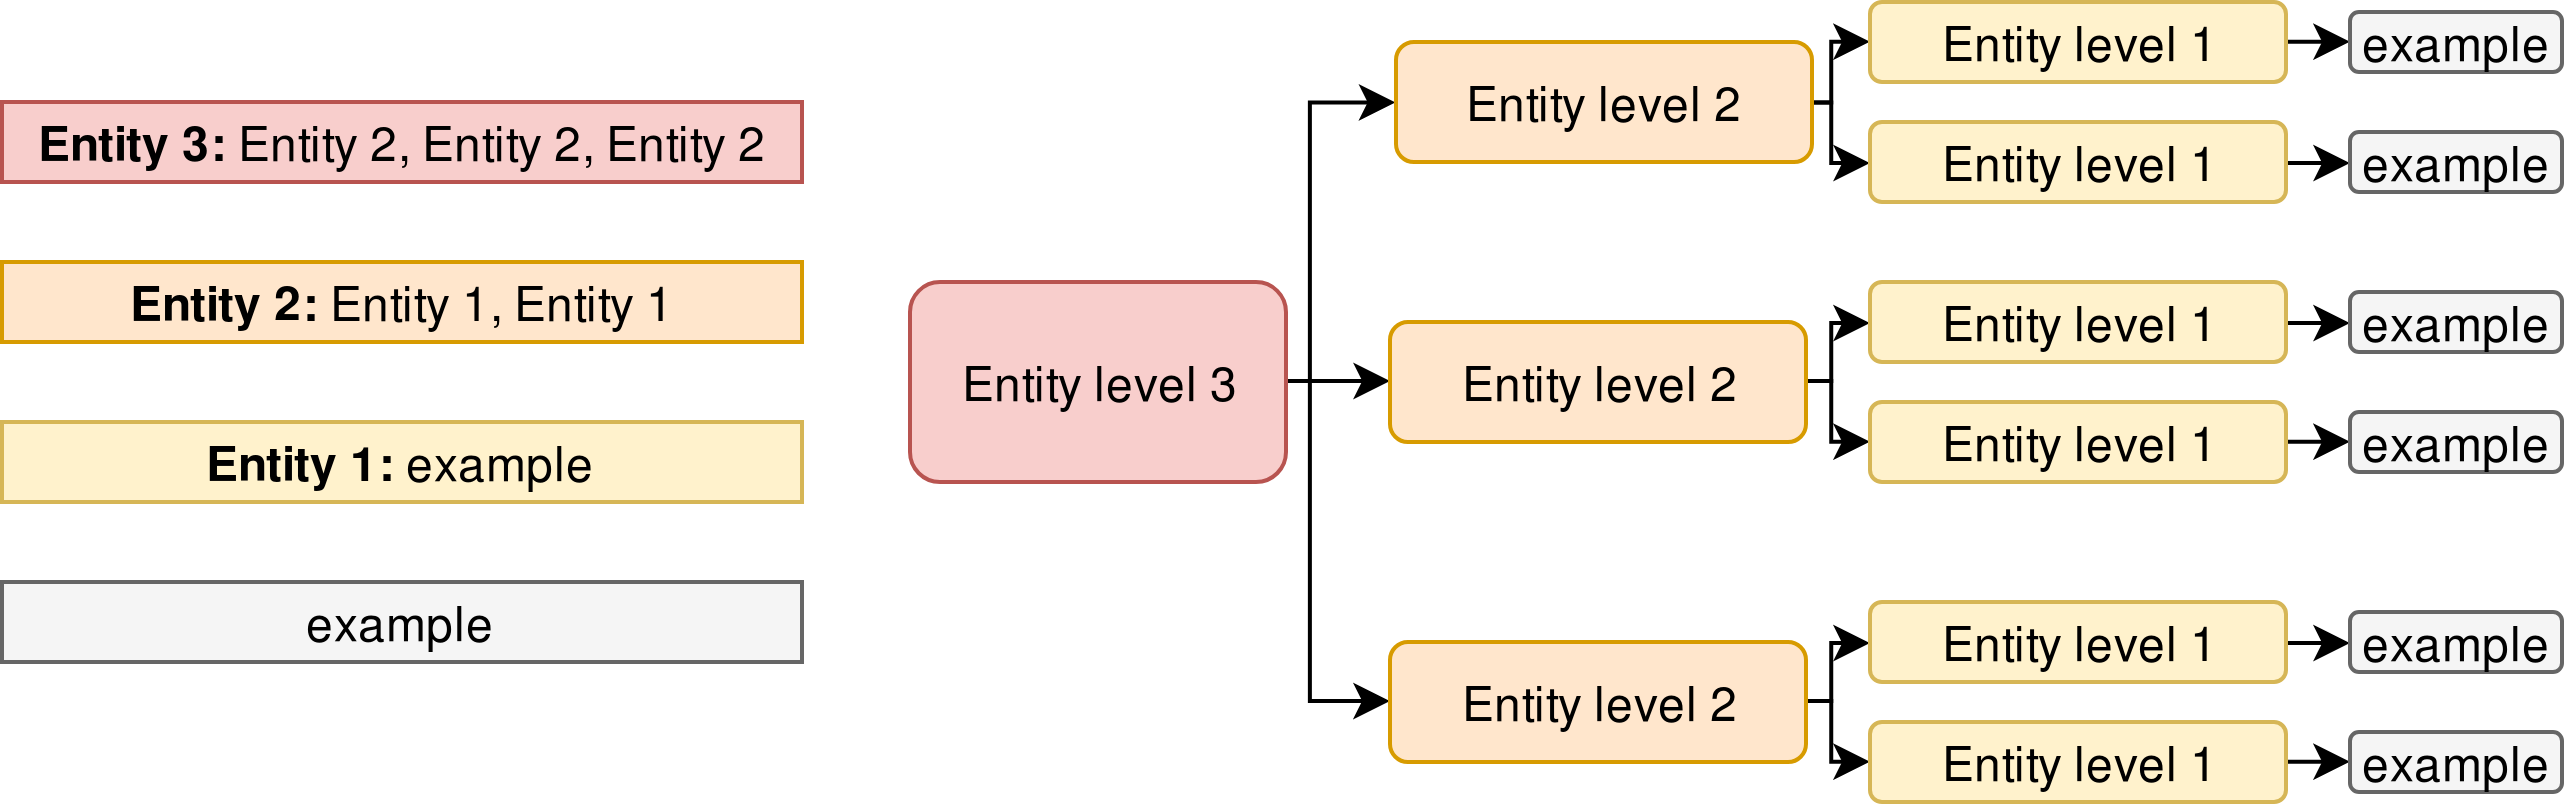

The diagram above was exported from draw.io. Its source (the exported page's mxGraphModel, read from the mxfile embedded in the PNG):
<mxGraphModel dx="822" dy="748" grid="1" gridSize="10" guides="1" tooltips="1" connect="1" arrows="1" fold="1" page="1" pageScale="1" pageWidth="827" pageHeight="1169" background="#ffffff" math="0" shadow="0">
  <root>
    <mxCell id="0" />
    <mxCell id="1" parent="0" />
    <mxCell id="26" value="" style="edgeStyle=orthogonalEdgeStyle;rounded=0;html=1;jettySize=auto;orthogonalLoop=1;" edge="1" parent="1" source="2" target="9">
      <mxGeometry relative="1" as="geometry" />
    </mxCell>
    <mxCell id="27" style="edgeStyle=orthogonalEdgeStyle;rounded=0;html=1;exitX=1;exitY=0.5;entryX=0;entryY=0.5;jettySize=auto;orthogonalLoop=1;" edge="1" parent="1" source="2" target="10">
      <mxGeometry relative="1" as="geometry">
        <Array as="points">
          <mxPoint x="367" y="215" />
          <mxPoint x="367" y="145" />
        </Array>
      </mxGeometry>
    </mxCell>
    <mxCell id="28" style="edgeStyle=orthogonalEdgeStyle;rounded=0;html=1;exitX=1;exitY=0.5;jettySize=auto;orthogonalLoop=1;" edge="1" parent="1" source="2">
      <mxGeometry relative="1" as="geometry">
        <mxPoint x="387" y="295" as="targetPoint" />
        <Array as="points">
          <mxPoint x="367" y="215" />
          <mxPoint x="367" y="295" />
          <mxPoint x="387" y="295" />
        </Array>
      </mxGeometry>
    </mxCell>
    <mxCell id="2" value="Entity level 3" style="rounded=1;whiteSpace=wrap;html=1;fillColor=#f8cecc;strokeColor=#b85450;" vertex="1" parent="1">
      <mxGeometry x="267" y="190" width="94" height="50" as="geometry" />
    </mxCell>
    <mxCell id="3" value="&lt;div&gt;&lt;b&gt;Entity 3:&lt;/b&gt; Entity 2, Entity 2, Entity 2&lt;/div&gt;" style="text;html=1;strokeColor=#b85450;fillColor=#f8cecc;align=center;verticalAlign=middle;whiteSpace=wrap;rounded=0;" vertex="1" parent="1">
      <mxGeometry x="40" y="145" width="200" height="20" as="geometry" />
    </mxCell>
    <mxCell id="4" value="&lt;div&gt;&lt;b&gt;Entity 2:&lt;/b&gt; Entity 1, Entity 1&lt;/div&gt;" style="text;html=1;strokeColor=#d79b00;fillColor=#ffe6cc;align=center;verticalAlign=middle;whiteSpace=wrap;rounded=0;" vertex="1" parent="1">
      <mxGeometry x="40" y="185" width="200" height="20" as="geometry" />
    </mxCell>
    <mxCell id="5" value="&lt;div&gt;&lt;b&gt;Entity 1:&lt;/b&gt; example&lt;/div&gt;" style="text;html=1;strokeColor=#d6b656;fillColor=#fff2cc;align=center;verticalAlign=middle;whiteSpace=wrap;rounded=0;" vertex="1" parent="1">
      <mxGeometry x="40" y="225" width="200" height="20" as="geometry" />
    </mxCell>
    <mxCell id="70" style="edgeStyle=orthogonalEdgeStyle;rounded=0;html=1;entryX=0;entryY=0.5;jettySize=auto;orthogonalLoop=1;" edge="1" parent="1" source="7" target="53">
      <mxGeometry relative="1" as="geometry">
        <Array as="points">
          <mxPoint x="497" y="295" />
          <mxPoint x="497" y="280" />
        </Array>
      </mxGeometry>
    </mxCell>
    <mxCell id="71" style="edgeStyle=orthogonalEdgeStyle;rounded=0;html=1;entryX=0;entryY=0.5;jettySize=auto;orthogonalLoop=1;" edge="1" parent="1" source="7" target="54">
      <mxGeometry relative="1" as="geometry">
        <Array as="points">
          <mxPoint x="497" y="295" />
          <mxPoint x="497" y="310" />
        </Array>
      </mxGeometry>
    </mxCell>
    <mxCell id="7" value="Entity level 2" style="rounded=1;whiteSpace=wrap;html=1;fillColor=#ffe6cc;strokeColor=#d79b00;" vertex="1" parent="1">
      <mxGeometry x="387" y="280" width="104" height="30" as="geometry" />
    </mxCell>
    <mxCell id="64" style="edgeStyle=orthogonalEdgeStyle;rounded=0;html=1;exitX=1;exitY=0.5;entryX=0;entryY=0.5;jettySize=auto;orthogonalLoop=1;" edge="1" parent="1" source="9" target="51">
      <mxGeometry relative="1" as="geometry">
        <Array as="points">
          <mxPoint x="497" y="215" />
          <mxPoint x="497" y="200" />
        </Array>
      </mxGeometry>
    </mxCell>
    <mxCell id="65" style="edgeStyle=orthogonalEdgeStyle;rounded=0;html=1;exitX=1;exitY=0.5;entryX=0;entryY=0.5;jettySize=auto;orthogonalLoop=1;" edge="1" parent="1" source="9" target="52">
      <mxGeometry relative="1" as="geometry">
        <Array as="points">
          <mxPoint x="497" y="215" />
          <mxPoint x="497" y="230" />
        </Array>
      </mxGeometry>
    </mxCell>
    <mxCell id="9" value="Entity level 2" style="rounded=1;whiteSpace=wrap;html=1;fillColor=#ffe6cc;strokeColor=#d79b00;" vertex="1" parent="1">
      <mxGeometry x="387" y="200" width="104" height="30" as="geometry" />
    </mxCell>
    <mxCell id="68" style="edgeStyle=orthogonalEdgeStyle;rounded=0;html=1;entryX=0;entryY=0.5;jettySize=auto;orthogonalLoop=1;" edge="1" parent="1" source="10" target="15">
      <mxGeometry relative="1" as="geometry">
        <Array as="points">
          <mxPoint x="497" y="145" />
          <mxPoint x="497" y="130" />
        </Array>
      </mxGeometry>
    </mxCell>
    <mxCell id="69" style="edgeStyle=orthogonalEdgeStyle;rounded=0;html=1;entryX=0;entryY=0.5;jettySize=auto;orthogonalLoop=1;" edge="1" parent="1" source="10" target="47">
      <mxGeometry relative="1" as="geometry">
        <Array as="points">
          <mxPoint x="497" y="145" />
          <mxPoint x="497" y="160" />
        </Array>
      </mxGeometry>
    </mxCell>
    <mxCell id="10" value="Entity level 2" style="rounded=1;whiteSpace=wrap;html=1;fillColor=#ffe6cc;strokeColor=#d79b00;" vertex="1" parent="1">
      <mxGeometry x="388.5" y="130" width="104" height="30" as="geometry" />
    </mxCell>
    <mxCell id="76" style="edgeStyle=orthogonalEdgeStyle;rounded=0;html=1;exitX=1;exitY=0.5;entryX=0;entryY=0.5;jettySize=auto;orthogonalLoop=1;" edge="1" parent="1" source="15" target="18">
      <mxGeometry relative="1" as="geometry" />
    </mxCell>
    <mxCell id="15" value="Entity level 1" style="rounded=1;whiteSpace=wrap;html=1;fillColor=#fff2cc;strokeColor=#d6b656;" vertex="1" parent="1">
      <mxGeometry x="507" y="120" width="104" height="20" as="geometry" />
    </mxCell>
    <mxCell id="18" value="example" style="rounded=1;whiteSpace=wrap;html=1;fillColor=#f5f5f5;strokeColor=#666666;" vertex="1" parent="1">
      <mxGeometry x="627" y="122.5" width="53" height="15" as="geometry" />
    </mxCell>
    <mxCell id="77" style="edgeStyle=orthogonalEdgeStyle;rounded=0;html=1;exitX=1;exitY=0.5;entryX=0;entryY=0.5;jettySize=auto;orthogonalLoop=1;" edge="1" parent="1" source="47" target="57">
      <mxGeometry relative="1" as="geometry" />
    </mxCell>
    <mxCell id="47" value="Entity level 1" style="rounded=1;whiteSpace=wrap;html=1;fillColor=#fff2cc;strokeColor=#d6b656;" vertex="1" parent="1">
      <mxGeometry x="507" y="150" width="104" height="20" as="geometry" />
    </mxCell>
    <mxCell id="78" style="edgeStyle=orthogonalEdgeStyle;rounded=0;html=1;exitX=1;exitY=0.5;entryX=0;entryY=0.5;jettySize=auto;orthogonalLoop=1;" edge="1" parent="1" source="51" target="58">
      <mxGeometry relative="1" as="geometry" />
    </mxCell>
    <mxCell id="51" value="Entity level 1" style="rounded=1;whiteSpace=wrap;html=1;fillColor=#fff2cc;strokeColor=#d6b656;" vertex="1" parent="1">
      <mxGeometry x="507" y="190" width="104" height="20" as="geometry" />
    </mxCell>
    <mxCell id="79" style="edgeStyle=orthogonalEdgeStyle;rounded=0;html=1;exitX=1;exitY=0.5;entryX=0;entryY=0.5;jettySize=auto;orthogonalLoop=1;" edge="1" parent="1" source="52" target="59">
      <mxGeometry relative="1" as="geometry" />
    </mxCell>
    <mxCell id="52" value="Entity level 1" style="rounded=1;whiteSpace=wrap;html=1;fillColor=#fff2cc;strokeColor=#d6b656;" vertex="1" parent="1">
      <mxGeometry x="507" y="220" width="104" height="20" as="geometry" />
    </mxCell>
    <mxCell id="80" style="edgeStyle=orthogonalEdgeStyle;rounded=0;html=1;exitX=1;exitY=0.5;entryX=0;entryY=0.5;jettySize=auto;orthogonalLoop=1;" edge="1" parent="1" source="53" target="60">
      <mxGeometry relative="1" as="geometry" />
    </mxCell>
    <mxCell id="53" value="Entity level 1" style="rounded=1;whiteSpace=wrap;html=1;fillColor=#fff2cc;strokeColor=#d6b656;" vertex="1" parent="1">
      <mxGeometry x="507" y="270" width="104" height="20" as="geometry" />
    </mxCell>
    <mxCell id="81" style="edgeStyle=orthogonalEdgeStyle;rounded=0;html=1;exitX=1;exitY=0.5;entryX=0;entryY=0.5;jettySize=auto;orthogonalLoop=1;" edge="1" parent="1" source="54" target="61">
      <mxGeometry relative="1" as="geometry" />
    </mxCell>
    <mxCell id="54" value="Entity level 1" style="rounded=1;whiteSpace=wrap;html=1;fillColor=#fff2cc;strokeColor=#d6b656;" vertex="1" parent="1">
      <mxGeometry x="507" y="300" width="104" height="20" as="geometry" />
    </mxCell>
    <mxCell id="57" value="example" style="rounded=1;whiteSpace=wrap;html=1;fillColor=#f5f5f5;strokeColor=#666666;" vertex="1" parent="1">
      <mxGeometry x="627" y="152.5" width="53" height="15" as="geometry" />
    </mxCell>
    <mxCell id="58" value="example" style="rounded=1;whiteSpace=wrap;html=1;fillColor=#f5f5f5;strokeColor=#666666;" vertex="1" parent="1">
      <mxGeometry x="627" y="192.5" width="53" height="15" as="geometry" />
    </mxCell>
    <mxCell id="59" value="example" style="rounded=1;whiteSpace=wrap;html=1;fillColor=#f5f5f5;strokeColor=#666666;" vertex="1" parent="1">
      <mxGeometry x="627" y="222.5" width="53" height="15" as="geometry" />
    </mxCell>
    <mxCell id="60" value="example" style="rounded=1;whiteSpace=wrap;html=1;fillColor=#f5f5f5;strokeColor=#666666;" vertex="1" parent="1">
      <mxGeometry x="627" y="272.5" width="53" height="15" as="geometry" />
    </mxCell>
    <mxCell id="61" value="example" style="rounded=1;whiteSpace=wrap;html=1;fillColor=#f5f5f5;strokeColor=#666666;" vertex="1" parent="1">
      <mxGeometry x="627" y="302.5" width="53" height="15" as="geometry" />
    </mxCell>
    <mxCell id="84" value="&lt;div&gt;example&lt;/div&gt;" style="text;html=1;strokeColor=#666666;fillColor=#f5f5f5;align=center;verticalAlign=middle;whiteSpace=wrap;rounded=0;" vertex="1" parent="1">
      <mxGeometry x="40" y="265" width="200" height="20" as="geometry" />
    </mxCell>
  </root>
</mxGraphModel>